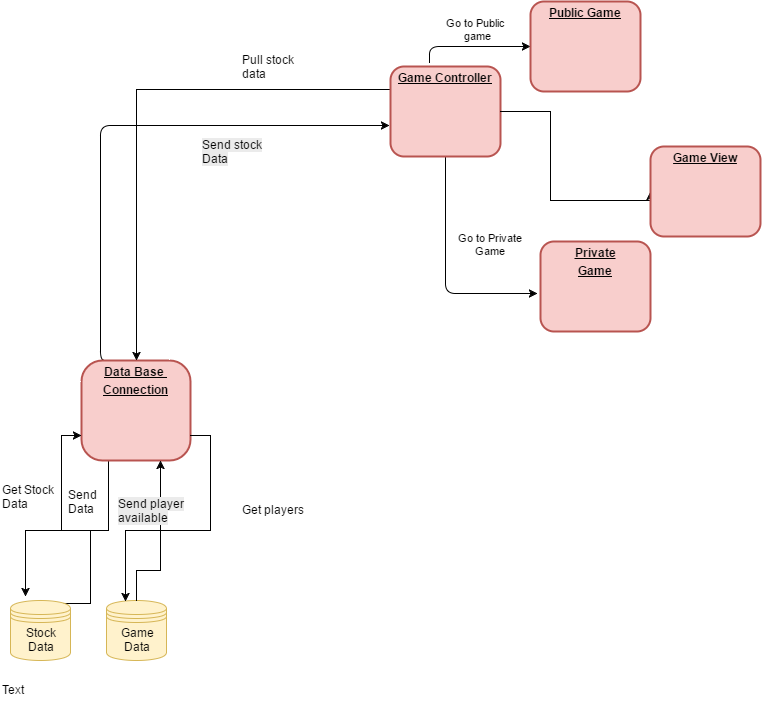

The diagram above was exported from draw.io. Its source (the exported page's mxGraphModel, read from the mxfile embedded in the PNG):
<mxGraphModel dx="872" dy="408" grid="1" gridSize="10" guides="1" tooltips="1" connect="1" arrows="1" fold="1" page="1" pageScale="1" pageWidth="850" pageHeight="1100" math="0" shadow="0">
  <root>
    <mxCell id="0" />
    <mxCell id="1" parent="0" />
    <mxCell id="14c9b0b4048dd409-2" value="&lt;p style=&quot;margin: 0px ; margin-top: 4px ; text-align: center ; text-decoration: underline&quot;&gt;&lt;b&gt;Private&lt;/b&gt;&lt;/p&gt;&lt;p style=&quot;margin: 0px ; margin-top: 4px ; text-align: center ; text-decoration: underline&quot;&gt;&lt;b&gt;Game&lt;/b&gt;&lt;/p&gt;" style="verticalAlign=middle;align=center;overflow=fill;fontSize=12;fontFamily=Helvetica;html=1;rounded=1;fontStyle=0;strokeWidth=2;fillColor=#f8cecc;strokeColor=#b85450;" vertex="1" parent="1">
      <mxGeometry x="810" y="361" width="110" height="90" as="geometry" />
    </mxCell>
    <mxCell id="14c9b0b4048dd409-6" value="" style="edgeStyle=elbowEdgeStyle;elbow=horizontal;strokeColor=#000000;strokeWidth=1;html=1;exitX=0;exitY=0.75;entryX=-0.009;entryY=0.656;entryPerimeter=0;" edge="1" parent="1" source="14c9b0b4048dd409-19" target="14c9b0b4048dd409-27">
      <mxGeometry width="100" height="100" relative="1" as="geometry">
        <mxPoint x="440" y="391" as="sourcePoint" />
        <mxPoint x="316" y="391" as="targetPoint" />
        <Array as="points">
          <mxPoint x="370" y="391" />
          <mxPoint x="440" y="310" />
        </Array>
      </mxGeometry>
    </mxCell>
    <mxCell id="14c9b0b4048dd409-10" value="Go to Public&lt;div&gt;&amp;nbsp;game&lt;/div&gt;" style="text;spacingTop=-5;align=center;html=1;fontSize=11;" vertex="1" parent="1">
      <mxGeometry x="730" y="135.0000000000001" width="30" height="20" as="geometry" />
    </mxCell>
    <mxCell id="14c9b0b4048dd409-11" value="Go to Private&lt;div&gt;Game&lt;/div&gt;" style="text;spacingTop=-5;align=center;html=1;fontSize=11;" vertex="1" parent="1">
      <mxGeometry x="745.0000000000001" y="350.0000000000001" width="30" height="20" as="geometry" />
    </mxCell>
    <mxCell id="14c9b0b4048dd409-12" value="" style="edgeStyle=elbowEdgeStyle;elbow=horizontal;strokeColor=#000000;strokeWidth=1;html=1;exitX=0.5;exitY=1;entryX=-0.027;entryY=0.578;entryPerimeter=0;" edge="1" parent="1" source="14c9b0b4048dd409-27" target="14c9b0b4048dd409-2">
      <mxGeometry width="100" height="100" relative="1" as="geometry">
        <mxPoint x="600" y="270" as="sourcePoint" />
        <mxPoint x="760" y="360" as="targetPoint" />
        <Array as="points">
          <mxPoint x="715" y="410" />
          <mxPoint x="680" y="450" />
          <mxPoint x="650" y="510" />
          <mxPoint x="400" y="380" />
          <mxPoint x="445" y="140" />
        </Array>
      </mxGeometry>
    </mxCell>
    <mxCell id="14c9b0b4048dd409-14" value="" style="edgeStyle=elbowEdgeStyle;elbow=horizontal;strokeColor=#000000;strokeWidth=1;html=1;entryX=0;entryY=0.5;exitX=0.355;exitY=-0.044;exitPerimeter=0;" edge="1" parent="1" source="14c9b0b4048dd409-27" target="14c9b0b4048dd409-30">
      <mxGeometry width="100" height="100" relative="1" as="geometry">
        <mxPoint x="660.0000000000002" y="360" as="sourcePoint" />
        <mxPoint x="980" y="180" as="targetPoint" />
        <Array as="points">
          <mxPoint x="699" y="160" />
        </Array>
      </mxGeometry>
    </mxCell>
    <mxCell id="5b8d18a9d2dca0f0-2" style="edgeStyle=orthogonalEdgeStyle;rounded=0;html=1;exitX=1;exitY=0.75;entryX=0.25;entryY=-0.067;entryPerimeter=0;jettySize=auto;orthogonalLoop=1;" edge="1" parent="1" source="14c9b0b4048dd409-19" target="5b8d18a9d2dca0f0-1">
      <mxGeometry relative="1" as="geometry" />
    </mxCell>
    <mxCell id="14c9b0b4048dd409-19" value="&lt;p style=&quot;margin: 0px ; margin-top: 4px ; text-align: center ; text-decoration: underline&quot;&gt;&lt;b&gt;Data Base&amp;nbsp;&lt;/b&gt;&lt;/p&gt;&lt;p style=&quot;margin: 0px ; margin-top: 4px ; text-align: center ; text-decoration: underline&quot;&gt;&lt;b&gt;Connection&lt;/b&gt;&lt;/p&gt;" style="verticalAlign=middle;align=center;overflow=fill;fontSize=12;fontFamily=Helvetica;html=1;rounded=1;fontStyle=0;strokeWidth=2;fillColor=#f8cecc;direction=south;strokeColor=#b85450;arcSize=21;" vertex="1" parent="1">
      <mxGeometry x="351" y="480" width="109" height="100" as="geometry" />
    </mxCell>
    <mxCell id="5b8d18a9d2dca0f0-4" style="edgeStyle=orthogonalEdgeStyle;rounded=0;html=1;exitX=0;exitY=0.25;entryX=0;entryY=0.5;jettySize=auto;orthogonalLoop=1;" edge="1" parent="1" source="14c9b0b4048dd409-27" target="14c9b0b4048dd409-19">
      <mxGeometry relative="1" as="geometry" />
    </mxCell>
    <mxCell id="14c9b0b4048dd409-27" value="&lt;p style=&quot;margin: 0px ; margin-top: 4px ; text-align: center ; text-decoration: underline&quot;&gt;&lt;b&gt;Game Controller&lt;/b&gt;&lt;/p&gt;" style="verticalAlign=middle;align=center;overflow=fill;fontSize=12;fontFamily=Helvetica;html=1;rounded=1;fontStyle=0;strokeWidth=2;fillColor=#f8cecc;strokeColor=#b85450;" vertex="1" parent="1">
      <mxGeometry x="660" y="186" width="110" height="90" as="geometry" />
    </mxCell>
    <mxCell id="14c9b0b4048dd409-29" style="edgeStyle=orthogonalEdgeStyle;rounded=0;html=1;jettySize=auto;orthogonalLoop=1;entryX=0;entryY=0.5;" edge="1" parent="1" source="14c9b0b4048dd409-27" target="14c9b0b4048dd409-31">
      <mxGeometry relative="1" as="geometry">
        <mxPoint x="830" y="320" as="targetPoint" />
        <Array as="points">
          <mxPoint x="820" y="231" />
          <mxPoint x="820" y="320" />
          <mxPoint x="920" y="320" />
        </Array>
      </mxGeometry>
    </mxCell>
    <mxCell id="14c9b0b4048dd409-30" value="&lt;p style=&quot;margin: 0px ; margin-top: 4px ; text-align: center ; text-decoration: underline&quot;&gt;&lt;b&gt;Public Game&lt;/b&gt;&lt;/p&gt;" style="verticalAlign=middle;align=center;overflow=fill;fontSize=12;fontFamily=Helvetica;html=1;rounded=1;fontStyle=0;strokeWidth=2;fillColor=#f8cecc;strokeColor=#b85450;" vertex="1" parent="1">
      <mxGeometry x="800" y="121" width="110" height="90" as="geometry" />
    </mxCell>
    <mxCell id="14c9b0b4048dd409-31" value="&lt;p style=&quot;margin: 0px ; margin-top: 4px ; text-align: center ; text-decoration: underline&quot;&gt;&lt;b&gt;Game View&lt;/b&gt;&lt;/p&gt;" style="verticalAlign=middle;align=center;overflow=fill;fontSize=12;fontFamily=Helvetica;html=1;rounded=1;fontStyle=0;strokeWidth=2;fillColor=#f8cecc;strokeColor=#b85450;" vertex="1" parent="1">
      <mxGeometry x="920" y="266" width="110" height="90" as="geometry" />
    </mxCell>
    <mxCell id="14c9b0b4048dd409-32" value="Game&lt;div&gt;Data&lt;/div&gt;" style="shape=datastore;whiteSpace=wrap;html=1;fillColor=#fff2cc;strokeColor=#d6b656;" vertex="1" parent="1">
      <mxGeometry x="376" y="720" width="60" height="60" as="geometry" />
    </mxCell>
    <mxCell id="14c9b0b4048dd409-33" style="edgeStyle=orthogonalEdgeStyle;rounded=0;html=1;exitX=0.75;exitY=0;entryX=0.317;entryY=0.017;entryPerimeter=0;jettySize=auto;orthogonalLoop=1;" edge="1" parent="1" source="14c9b0b4048dd409-19" target="14c9b0b4048dd409-32">
      <mxGeometry relative="1" as="geometry" />
    </mxCell>
    <mxCell id="14c9b0b4048dd409-34" style="edgeStyle=orthogonalEdgeStyle;rounded=0;html=1;exitX=0.5;exitY=0;jettySize=auto;orthogonalLoop=1;" edge="1" parent="1" source="14c9b0b4048dd409-32">
      <mxGeometry relative="1" as="geometry">
        <mxPoint x="430" y="580" as="targetPoint" />
        <Array as="points">
          <mxPoint x="406" y="690" />
          <mxPoint x="430" y="690" />
          <mxPoint x="430" y="590" />
        </Array>
      </mxGeometry>
    </mxCell>
    <mxCell id="5b8d18a9d2dca0f0-3" style="edgeStyle=orthogonalEdgeStyle;rounded=0;html=1;exitX=0.85;exitY=0.05;exitPerimeter=0;entryX=0.75;entryY=1;jettySize=auto;orthogonalLoop=1;" edge="1" parent="1" source="5b8d18a9d2dca0f0-1" target="14c9b0b4048dd409-19">
      <mxGeometry relative="1" as="geometry" />
    </mxCell>
    <mxCell id="5b8d18a9d2dca0f0-1" value="Stock&lt;div&gt;Data&lt;/div&gt;" style="shape=datastore;whiteSpace=wrap;html=1;fillColor=#fff2cc;strokeColor=#d6b656;" vertex="1" parent="1">
      <mxGeometry x="280" y="720" width="60" height="60" as="geometry" />
    </mxCell>
    <mxCell id="5b8d18a9d2dca0f0-5" value="Get Stock&lt;div&gt;Data&lt;/div&gt;" style="text;html=1;resizable=0;autosize=1;align=left;verticalAlign=top;spacingTop=-4;points=[];" vertex="1" parent="1">
      <mxGeometry x="270" y="600" width="70" height="30" as="geometry" />
    </mxCell>
    <mxCell id="5b8d18a9d2dca0f0-6" value="&lt;font face=&quot;helvetica&quot;&gt;Pull stock&lt;/font&gt;&lt;div&gt;&lt;font face=&quot;helvetica&quot;&gt;data&lt;/font&gt;&lt;/div&gt;" style="text;html=1;" vertex="1" parent="1">
      <mxGeometry x="510" y="166" width="50" height="30" as="geometry" />
    </mxCell>
    <mxCell id="5b8d18a9d2dca0f0-7" value="Get players" style="text;html=1;resizable=0;autosize=1;align=left;verticalAlign=top;spacingTop=-4;points=[];" vertex="1" parent="1">
      <mxGeometry x="510" y="620" width="80" height="20" as="geometry" />
    </mxCell>
    <mxCell id="5b8d18a9d2dca0f0-8" value="&lt;span style=&quot;color: rgb(0 , 0 , 0) ; font-family: &amp;#34;helvetica&amp;#34; ; font-size: 12px ; font-style: normal ; font-weight: normal ; letter-spacing: normal ; text-align: left ; text-indent: 0px ; text-transform: none ; white-space: nowrap ; word-spacing: 0px ; background-color: rgb(235 , 235 , 235) ; display: inline ; float: none&quot;&gt;Send stock&lt;/span&gt;&lt;div&gt;&lt;span style=&quot;color: rgb(0 , 0 , 0) ; font-family: &amp;#34;helvetica&amp;#34; ; font-size: 12px ; font-style: normal ; font-weight: normal ; letter-spacing: normal ; text-align: left ; text-indent: 0px ; text-transform: none ; white-space: nowrap ; word-spacing: 0px ; background-color: rgb(235 , 235 , 235) ; display: inline ; float: none&quot;&gt;Data&lt;/span&gt;&lt;/div&gt;" style="text;html=1;" vertex="1" parent="1">
      <mxGeometry x="470" y="251" width="50" height="30" as="geometry" />
    </mxCell>
    <mxCell id="5b8d18a9d2dca0f0-9" value="Send&lt;div&gt;Data&lt;/div&gt;" style="text;html=1;resizable=0;autosize=1;align=left;verticalAlign=top;spacingTop=-4;points=[];" vertex="1" parent="1">
      <mxGeometry x="336" y="605" width="40" height="30" as="geometry" />
    </mxCell>
    <mxCell id="5b8d18a9d2dca0f0-10" value="Text" style="text;html=1;resizable=0;autosize=1;align=left;verticalAlign=top;spacingTop=-4;points=[];" vertex="1" parent="1">
      <mxGeometry x="270" y="800" width="40" height="20" as="geometry" />
    </mxCell>
    <mxCell id="5b8d18a9d2dca0f0-11" value="&lt;span style=&quot;color: rgb(0 , 0 , 0) ; font-family: &amp;#34;helvetica&amp;#34; ; font-size: 12px ; font-style: normal ; font-weight: normal ; letter-spacing: normal ; text-align: left ; text-indent: 0px ; text-transform: none ; white-space: nowrap ; word-spacing: 0px ; background-color: rgb(235 , 235 , 235) ; display: inline ; float: none&quot;&gt;Send player&lt;/span&gt;&lt;div&gt;&lt;span style=&quot;color: rgb(0 , 0 , 0) ; font-family: &amp;#34;helvetica&amp;#34; ; font-size: 12px ; font-style: normal ; font-weight: normal ; letter-spacing: normal ; text-align: left ; text-indent: 0px ; text-transform: none ; white-space: nowrap ; word-spacing: 0px ; background-color: rgb(235 , 235 , 235) ; display: inline ; float: none&quot;&gt;available&lt;/span&gt;&lt;/div&gt;" style="text;html=1;" vertex="1" parent="1">
      <mxGeometry x="386" y="610" width="50" height="30" as="geometry" />
    </mxCell>
  </root>
</mxGraphModel>